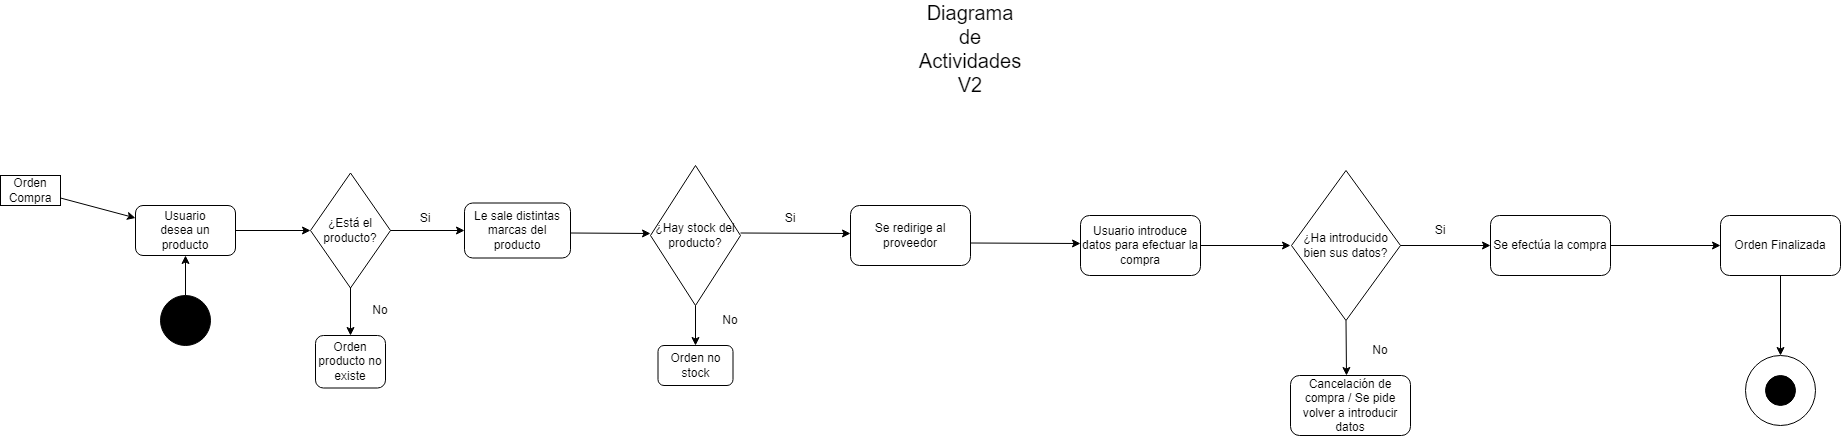

The diagram above was exported from draw.io. Its source (the exported page's mxGraphModel, read from the mxfile embedded in the PNG):
<mxGraphModel dx="1862" dy="551" grid="1" gridSize="10" guides="1" tooltips="1" connect="1" arrows="1" fold="1" page="1" pageScale="1" pageWidth="827" pageHeight="1169" math="0" shadow="0">
  <root>
    <mxCell id="0" />
    <mxCell id="1" parent="0" />
    <mxCell id="gCYlSU964xzSB2n_uzou-1" value="&lt;font style=&quot;font-size: 20px;&quot;&gt;Diagrama de Actividades V2&lt;/font&gt;&lt;div style=&quot;font-size: 20px;&quot;&gt;&lt;br&gt;&lt;/div&gt;" style="text;html=1;align=center;verticalAlign=middle;whiteSpace=wrap;rounded=0;" vertex="1" parent="1">
      <mxGeometry x="890" y="120" width="60" height="30" as="geometry" />
    </mxCell>
    <mxCell id="gCYlSU964xzSB2n_uzou-3" value="" style="ellipse;whiteSpace=wrap;html=1;aspect=fixed;fillColor=#000000;strokeColor=#000000;fontColor=#ffffff;" vertex="1" parent="1">
      <mxGeometry x="110" y="370" width="50" height="50" as="geometry" />
    </mxCell>
    <mxCell id="gCYlSU964xzSB2n_uzou-4" value="" style="rounded=0;whiteSpace=wrap;html=1;" vertex="1" parent="1">
      <mxGeometry x="-50" y="250" width="60" height="30" as="geometry" />
    </mxCell>
    <mxCell id="gCYlSU964xzSB2n_uzou-5" value="Orden Compra" style="text;html=1;align=center;verticalAlign=middle;whiteSpace=wrap;rounded=0;" vertex="1" parent="1">
      <mxGeometry x="-50" y="250" width="60" height="30" as="geometry" />
    </mxCell>
    <mxCell id="gCYlSU964xzSB2n_uzou-6" value="" style="rounded=1;whiteSpace=wrap;html=1;" vertex="1" parent="1">
      <mxGeometry x="85" y="280" width="100" height="50" as="geometry" />
    </mxCell>
    <mxCell id="gCYlSU964xzSB2n_uzou-7" value="" style="endArrow=classic;html=1;rounded=0;exitX=1;exitY=0.75;exitDx=0;exitDy=0;entryX=0;entryY=0.25;entryDx=0;entryDy=0;" edge="1" parent="1" source="gCYlSU964xzSB2n_uzou-5" target="gCYlSU964xzSB2n_uzou-6">
      <mxGeometry width="50" height="50" relative="1" as="geometry">
        <mxPoint x="40" y="270" as="sourcePoint" />
        <mxPoint x="90" y="220" as="targetPoint" />
      </mxGeometry>
    </mxCell>
    <mxCell id="gCYlSU964xzSB2n_uzou-8" value="Usuario desea un producto" style="text;html=1;align=center;verticalAlign=middle;whiteSpace=wrap;rounded=0;" vertex="1" parent="1">
      <mxGeometry x="105" y="290" width="60" height="30" as="geometry" />
    </mxCell>
    <mxCell id="gCYlSU964xzSB2n_uzou-9" value="" style="endArrow=classic;html=1;rounded=0;exitX=1;exitY=0.5;exitDx=0;exitDy=0;entryX=0;entryY=0.5;entryDx=0;entryDy=0;" edge="1" parent="1" source="gCYlSU964xzSB2n_uzou-6" target="gCYlSU964xzSB2n_uzou-12">
      <mxGeometry width="50" height="50" relative="1" as="geometry">
        <mxPoint x="220" y="320" as="sourcePoint" />
        <mxPoint x="250" y="305" as="targetPoint" />
      </mxGeometry>
    </mxCell>
    <mxCell id="gCYlSU964xzSB2n_uzou-10" value="Le sale distintas marcas del producto" style="rounded=1;whiteSpace=wrap;html=1;" vertex="1" parent="1">
      <mxGeometry x="414" y="277.5" width="106" height="55" as="geometry" />
    </mxCell>
    <mxCell id="gCYlSU964xzSB2n_uzou-11" value="" style="endArrow=classic;html=1;rounded=0;entryX=0.5;entryY=1;entryDx=0;entryDy=0;exitX=0.5;exitY=0;exitDx=0;exitDy=0;" edge="1" parent="1" source="gCYlSU964xzSB2n_uzou-3" target="gCYlSU964xzSB2n_uzou-6">
      <mxGeometry width="50" height="50" relative="1" as="geometry">
        <mxPoint x="130" y="370" as="sourcePoint" />
        <mxPoint x="180" y="320" as="targetPoint" />
      </mxGeometry>
    </mxCell>
    <mxCell id="gCYlSU964xzSB2n_uzou-12" value="" style="rhombus;whiteSpace=wrap;html=1;" vertex="1" parent="1">
      <mxGeometry x="260" y="247.5" width="80" height="115" as="geometry" />
    </mxCell>
    <mxCell id="gCYlSU964xzSB2n_uzou-13" value="¿Está el producto?" style="text;html=1;align=center;verticalAlign=middle;whiteSpace=wrap;rounded=0;" vertex="1" parent="1">
      <mxGeometry x="270" y="290" width="60" height="30" as="geometry" />
    </mxCell>
    <mxCell id="gCYlSU964xzSB2n_uzou-14" value="" style="endArrow=classic;html=1;rounded=0;entryX=0;entryY=0.5;entryDx=0;entryDy=0;exitX=1;exitY=0.5;exitDx=0;exitDy=0;" edge="1" parent="1" source="gCYlSU964xzSB2n_uzou-12" target="gCYlSU964xzSB2n_uzou-10">
      <mxGeometry width="50" height="50" relative="1" as="geometry">
        <mxPoint x="350" y="300" as="sourcePoint" />
        <mxPoint x="390" y="260" as="targetPoint" />
      </mxGeometry>
    </mxCell>
    <mxCell id="gCYlSU964xzSB2n_uzou-16" value="Si" style="text;html=1;align=center;verticalAlign=middle;whiteSpace=wrap;rounded=0;" vertex="1" parent="1">
      <mxGeometry x="350" y="277.5" width="50" height="30" as="geometry" />
    </mxCell>
    <mxCell id="gCYlSU964xzSB2n_uzou-17" value="" style="endArrow=classic;html=1;rounded=0;exitX=0.5;exitY=1;exitDx=0;exitDy=0;" edge="1" parent="1" source="gCYlSU964xzSB2n_uzou-12">
      <mxGeometry width="50" height="50" relative="1" as="geometry">
        <mxPoint x="320" y="410" as="sourcePoint" />
        <mxPoint x="300" y="410" as="targetPoint" />
      </mxGeometry>
    </mxCell>
    <mxCell id="gCYlSU964xzSB2n_uzou-20" value="No" style="text;html=1;align=center;verticalAlign=middle;whiteSpace=wrap;rounded=0;" vertex="1" parent="1">
      <mxGeometry x="300" y="370" width="60" height="30" as="geometry" />
    </mxCell>
    <mxCell id="gCYlSU964xzSB2n_uzou-21" value="Orden producto no existe" style="rounded=1;whiteSpace=wrap;html=1;" vertex="1" parent="1">
      <mxGeometry x="265" y="410" width="70" height="52.5" as="geometry" />
    </mxCell>
    <mxCell id="gCYlSU964xzSB2n_uzou-26" value="" style="endArrow=classic;html=1;rounded=0;" edge="1" parent="1">
      <mxGeometry width="50" height="50" relative="1" as="geometry">
        <mxPoint x="520" y="307.5" as="sourcePoint" />
        <mxPoint x="600" y="308" as="targetPoint" />
      </mxGeometry>
    </mxCell>
    <mxCell id="gCYlSU964xzSB2n_uzou-28" value="¿Hay stock del producto?" style="rhombus;whiteSpace=wrap;html=1;" vertex="1" parent="1">
      <mxGeometry x="600" y="240" width="90" height="140" as="geometry" />
    </mxCell>
    <mxCell id="gCYlSU964xzSB2n_uzou-33" value="" style="endArrow=classic;html=1;rounded=0;" edge="1" parent="1">
      <mxGeometry width="50" height="50" relative="1" as="geometry">
        <mxPoint x="690" y="307.5" as="sourcePoint" />
        <mxPoint x="800" y="308" as="targetPoint" />
      </mxGeometry>
    </mxCell>
    <mxCell id="gCYlSU964xzSB2n_uzou-34" value="Se redirige al proveedor" style="rounded=1;whiteSpace=wrap;html=1;" vertex="1" parent="1">
      <mxGeometry x="800" y="280" width="120" height="60" as="geometry" />
    </mxCell>
    <mxCell id="gCYlSU964xzSB2n_uzou-39" value="Si" style="text;html=1;align=center;verticalAlign=middle;whiteSpace=wrap;rounded=0;" vertex="1" parent="1">
      <mxGeometry x="710" y="277.5" width="60" height="30" as="geometry" />
    </mxCell>
    <mxCell id="gCYlSU964xzSB2n_uzou-40" value="" style="endArrow=classic;html=1;rounded=0;exitX=0.5;exitY=1;exitDx=0;exitDy=0;" edge="1" parent="1" source="gCYlSU964xzSB2n_uzou-28">
      <mxGeometry width="50" height="50" relative="1" as="geometry">
        <mxPoint x="640" y="480" as="sourcePoint" />
        <mxPoint x="645" y="420" as="targetPoint" />
      </mxGeometry>
    </mxCell>
    <mxCell id="gCYlSU964xzSB2n_uzou-41" value="No" style="text;html=1;align=center;verticalAlign=middle;whiteSpace=wrap;rounded=0;" vertex="1" parent="1">
      <mxGeometry x="650" y="380" width="60" height="30" as="geometry" />
    </mxCell>
    <mxCell id="gCYlSU964xzSB2n_uzou-42" value="Orden no stock" style="rounded=1;whiteSpace=wrap;html=1;" vertex="1" parent="1">
      <mxGeometry x="607.5" y="420" width="75" height="40" as="geometry" />
    </mxCell>
    <mxCell id="gCYlSU964xzSB2n_uzou-43" value="" style="endArrow=classic;html=1;rounded=0;" edge="1" parent="1">
      <mxGeometry width="50" height="50" relative="1" as="geometry">
        <mxPoint x="920" y="317.5" as="sourcePoint" />
        <mxPoint x="1030" y="318" as="targetPoint" />
      </mxGeometry>
    </mxCell>
    <mxCell id="gCYlSU964xzSB2n_uzou-44" value="Usuario introduce datos para efectuar la compra" style="rounded=1;whiteSpace=wrap;html=1;" vertex="1" parent="1">
      <mxGeometry x="1030" y="290" width="120" height="60" as="geometry" />
    </mxCell>
    <mxCell id="gCYlSU964xzSB2n_uzou-46" value="" style="endArrow=classic;html=1;rounded=0;exitX=1;exitY=0.5;exitDx=0;exitDy=0;" edge="1" parent="1" source="gCYlSU964xzSB2n_uzou-44">
      <mxGeometry width="50" height="50" relative="1" as="geometry">
        <mxPoint x="1160" y="320" as="sourcePoint" />
        <mxPoint x="1240" y="320" as="targetPoint" />
      </mxGeometry>
    </mxCell>
    <mxCell id="gCYlSU964xzSB2n_uzou-47" value="¿Ha introducido bien sus datos?" style="rhombus;whiteSpace=wrap;html=1;" vertex="1" parent="1">
      <mxGeometry x="1241" y="245" width="109" height="150" as="geometry" />
    </mxCell>
    <mxCell id="gCYlSU964xzSB2n_uzou-48" value="" style="endArrow=classic;html=1;rounded=0;" edge="1" parent="1">
      <mxGeometry width="50" height="50" relative="1" as="geometry">
        <mxPoint x="1350" y="320" as="sourcePoint" />
        <mxPoint x="1440" y="320" as="targetPoint" />
      </mxGeometry>
    </mxCell>
    <mxCell id="gCYlSU964xzSB2n_uzou-49" value="Se efectúa la compra" style="rounded=1;whiteSpace=wrap;html=1;" vertex="1" parent="1">
      <mxGeometry x="1440" y="290" width="120" height="60" as="geometry" />
    </mxCell>
    <mxCell id="gCYlSU964xzSB2n_uzou-50" value="" style="endArrow=classic;html=1;rounded=0;" edge="1" parent="1">
      <mxGeometry width="50" height="50" relative="1" as="geometry">
        <mxPoint x="1560" y="320" as="sourcePoint" />
        <mxPoint x="1670" y="320" as="targetPoint" />
      </mxGeometry>
    </mxCell>
    <mxCell id="gCYlSU964xzSB2n_uzou-51" value="Orden Finalizada" style="rounded=1;whiteSpace=wrap;html=1;" vertex="1" parent="1">
      <mxGeometry x="1670" y="290" width="120" height="60" as="geometry" />
    </mxCell>
    <mxCell id="gCYlSU964xzSB2n_uzou-56" value="" style="endArrow=classic;html=1;rounded=0;exitX=0.5;exitY=1;exitDx=0;exitDy=0;" edge="1" parent="1" source="gCYlSU964xzSB2n_uzou-51">
      <mxGeometry width="50" height="50" relative="1" as="geometry">
        <mxPoint x="1720" y="412.5" as="sourcePoint" />
        <mxPoint x="1730" y="430" as="targetPoint" />
      </mxGeometry>
    </mxCell>
    <mxCell id="gCYlSU964xzSB2n_uzou-57" value="" style="ellipse;whiteSpace=wrap;html=1;aspect=fixed;" vertex="1" parent="1">
      <mxGeometry x="1695" y="430" width="70" height="70" as="geometry" />
    </mxCell>
    <mxCell id="gCYlSU964xzSB2n_uzou-58" value="" style="ellipse;whiteSpace=wrap;html=1;aspect=fixed;fillColor=#000000;" vertex="1" parent="1">
      <mxGeometry x="1715" y="450" width="30" height="30" as="geometry" />
    </mxCell>
    <mxCell id="gCYlSU964xzSB2n_uzou-59" value="Si" style="text;html=1;align=center;verticalAlign=middle;whiteSpace=wrap;rounded=0;" vertex="1" parent="1">
      <mxGeometry x="1360" y="290" width="60" height="30" as="geometry" />
    </mxCell>
    <mxCell id="gCYlSU964xzSB2n_uzou-60" value="" style="endArrow=classic;html=1;rounded=0;exitX=0.5;exitY=1;exitDx=0;exitDy=0;" edge="1" parent="1" source="gCYlSU964xzSB2n_uzou-47">
      <mxGeometry width="50" height="50" relative="1" as="geometry">
        <mxPoint x="1250" y="490" as="sourcePoint" />
        <mxPoint x="1296" y="450" as="targetPoint" />
      </mxGeometry>
    </mxCell>
    <mxCell id="gCYlSU964xzSB2n_uzou-61" value="Cancelación de compra / Se pide volver a introducir datos" style="rounded=1;whiteSpace=wrap;html=1;" vertex="1" parent="1">
      <mxGeometry x="1240" y="450" width="120" height="60" as="geometry" />
    </mxCell>
    <mxCell id="gCYlSU964xzSB2n_uzou-62" value="No" style="text;html=1;align=center;verticalAlign=middle;whiteSpace=wrap;rounded=0;" vertex="1" parent="1">
      <mxGeometry x="1300" y="410" width="60" height="30" as="geometry" />
    </mxCell>
  </root>
</mxGraphModel>